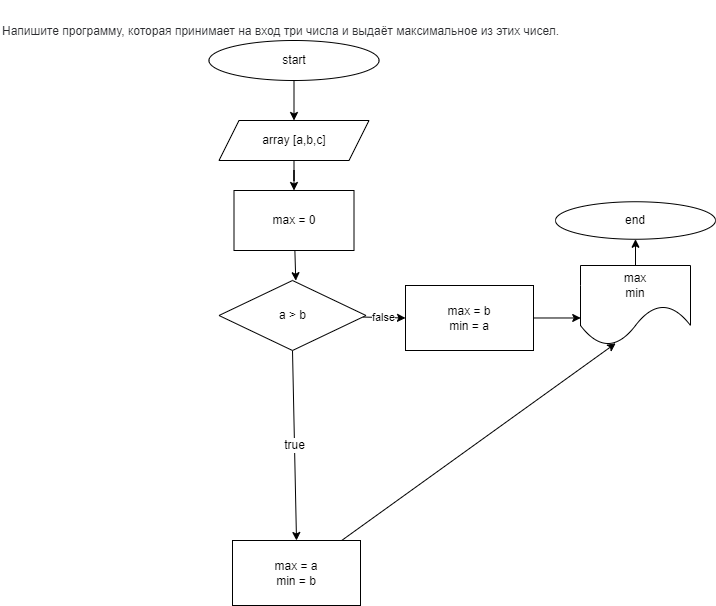

The diagram above was exported from draw.io. Its source (the exported page's mxGraphModel, read from the mxfile embedded in the PNG):
<mxGraphModel dx="664" dy="1459" grid="1" gridSize="10" guides="1" tooltips="1" connect="1" arrows="1" fold="1" page="1" pageScale="1" pageWidth="850" pageHeight="1100" math="0" shadow="0">
  <root>
    <mxCell id="0" />
    <mxCell id="1" parent="0" />
    <mxCell id="2" value="" style="edgeStyle=orthogonalEdgeStyle;rounded=0;orthogonalLoop=1;jettySize=auto;html=1;" parent="1" source="3" target="5" edge="1">
      <mxGeometry relative="1" as="geometry" />
    </mxCell>
    <mxCell id="3" value="start" style="ellipse;whiteSpace=wrap;html=1;" parent="1" vertex="1">
      <mxGeometry x="228.5" y="-1060" width="170" height="40" as="geometry" />
    </mxCell>
    <mxCell id="4" value="" style="edgeStyle=orthogonalEdgeStyle;rounded=0;orthogonalLoop=1;jettySize=auto;html=1;" parent="1" source="5" target="7" edge="1">
      <mxGeometry relative="1" as="geometry" />
    </mxCell>
    <mxCell id="5" value="array [a,b,c]" style="shape=parallelogram;perimeter=parallelogramPerimeter;whiteSpace=wrap;html=1;fixedSize=1;" parent="1" vertex="1">
      <mxGeometry x="238.5" y="-980" width="150" height="40" as="geometry" />
    </mxCell>
    <mxCell id="99" value="" style="edgeStyle=none;html=1;" parent="1" source="7" edge="1">
      <mxGeometry relative="1" as="geometry">
        <mxPoint x="315.2704129152437" y="-819.8059608817138" as="targetPoint" />
      </mxGeometry>
    </mxCell>
    <mxCell id="7" value="max = 0" style="whiteSpace=wrap;html=1;" parent="1" vertex="1">
      <mxGeometry x="253.5" y="-910" width="120" height="60" as="geometry" />
    </mxCell>
    <mxCell id="19" value="end" style="ellipse;whiteSpace=wrap;html=1;" parent="1" vertex="1">
      <mxGeometry x="575" y="-898.75" width="160" height="37.5" as="geometry" />
    </mxCell>
    <mxCell id="21" value="&lt;h5&gt;&lt;span style=&quot;color: rgb(44 , 45 , 48) ; font-family: &amp;#34;roboto&amp;#34; , &amp;#34;san francisco&amp;#34; , &amp;#34;helvetica neue&amp;#34; , &amp;#34;helvetica&amp;#34; , &amp;#34;arial&amp;#34; ; font-weight: 400 ; background-color: rgb(255 , 255 , 255)&quot;&gt;&lt;font style=&quot;font-size: 12px&quot;&gt;Напишите программу, которая принимает на вход три числа и выдаёт максимальное из этих чисел.&lt;/font&gt;&lt;/span&gt;&lt;br&gt;&lt;/h5&gt;" style="text;whiteSpace=wrap;html=1;" parent="1" vertex="1">
      <mxGeometry x="20" y="-1100" width="680" height="20" as="geometry" />
    </mxCell>
    <mxCell id="23" value="true" style="edgeStyle=none;html=1;fontSize=12;entryX=0.5;entryY=0;entryDx=0;entryDy=0;exitX=0.5;exitY=1;exitDx=0;exitDy=0;" parent="1" source="106" target="26" edge="1">
      <mxGeometry relative="1" as="geometry">
        <mxPoint x="316" y="-660" as="sourcePoint" />
        <mxPoint x="316" y="-570" as="targetPoint" />
      </mxGeometry>
    </mxCell>
    <mxCell id="108" style="edgeStyle=none;html=1;exitX=0.5;exitY=0;exitDx=0;exitDy=0;" parent="1" source="26" edge="1">
      <mxGeometry relative="1" as="geometry">
        <mxPoint x="316" y="-547" as="targetPoint" />
      </mxGeometry>
    </mxCell>
    <mxCell id="112" style="edgeStyle=none;html=1;entryX=0.32;entryY=0.972;entryDx=0;entryDy=0;entryPerimeter=0;" parent="1" source="26" target="85" edge="1">
      <mxGeometry relative="1" as="geometry" />
    </mxCell>
    <mxCell id="26" value="max = a&lt;br&gt;min = b" style="whiteSpace=wrap;html=1;" parent="1" vertex="1">
      <mxGeometry x="252" y="-560" width="128" height="65" as="geometry" />
    </mxCell>
    <mxCell id="104" style="edgeStyle=none;html=1;" parent="1" source="85" target="19" edge="1">
      <mxGeometry relative="1" as="geometry" />
    </mxCell>
    <mxCell id="85" value="max&lt;br&gt;min" style="shape=document;whiteSpace=wrap;html=1;boundedLbl=1;size=0.5;" parent="1" vertex="1">
      <mxGeometry x="600" y="-835" width="110" height="80" as="geometry" />
    </mxCell>
    <mxCell id="110" value="false" style="edgeStyle=none;html=1;entryX=0;entryY=0.5;entryDx=0;entryDy=0;" parent="1" source="106" target="109" edge="1">
      <mxGeometry relative="1" as="geometry" />
    </mxCell>
    <mxCell id="106" value="a &amp;gt; b" style="rhombus;whiteSpace=wrap;html=1;" parent="1" vertex="1">
      <mxGeometry x="238.5" y="-820" width="147" height="70" as="geometry" />
    </mxCell>
    <mxCell id="111" style="edgeStyle=none;html=1;entryX=0.002;entryY=0.656;entryDx=0;entryDy=0;entryPerimeter=0;" parent="1" source="109" target="85" edge="1">
      <mxGeometry relative="1" as="geometry" />
    </mxCell>
    <mxCell id="109" value="max = b&lt;br&gt;min = a" style="whiteSpace=wrap;html=1;" parent="1" vertex="1">
      <mxGeometry x="425" y="-815" width="128" height="65" as="geometry" />
    </mxCell>
  </root>
</mxGraphModel>